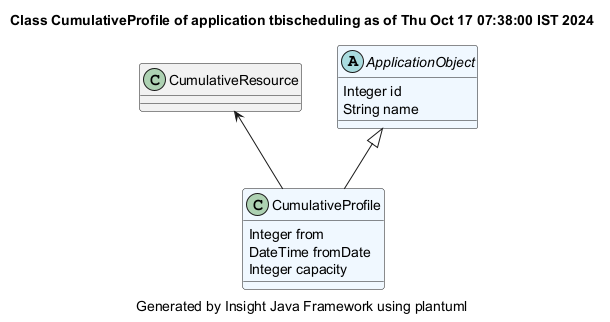

The diagram above was rendered by PlantUML. Its source (embedded in the PNG):
@startuml
title Class CumulativeProfile of application tbischeduling as of Thu Oct 17 07:38:00 IST 2024
caption Generated by Insight Java Framework using plantuml
class CumulativeProfile #aliceblue
CumulativeProfile : Integer from
CumulativeProfile : DateTime fromDate
CumulativeProfile : Integer capacity

CumulativeResource  <-- CumulativeProfile 
class CumulativeResource 

abstract ApplicationObject #aliceblue
ApplicationObject : Integer id
ApplicationObject : String name

ApplicationObject <|-- CumulativeProfile
@enduml